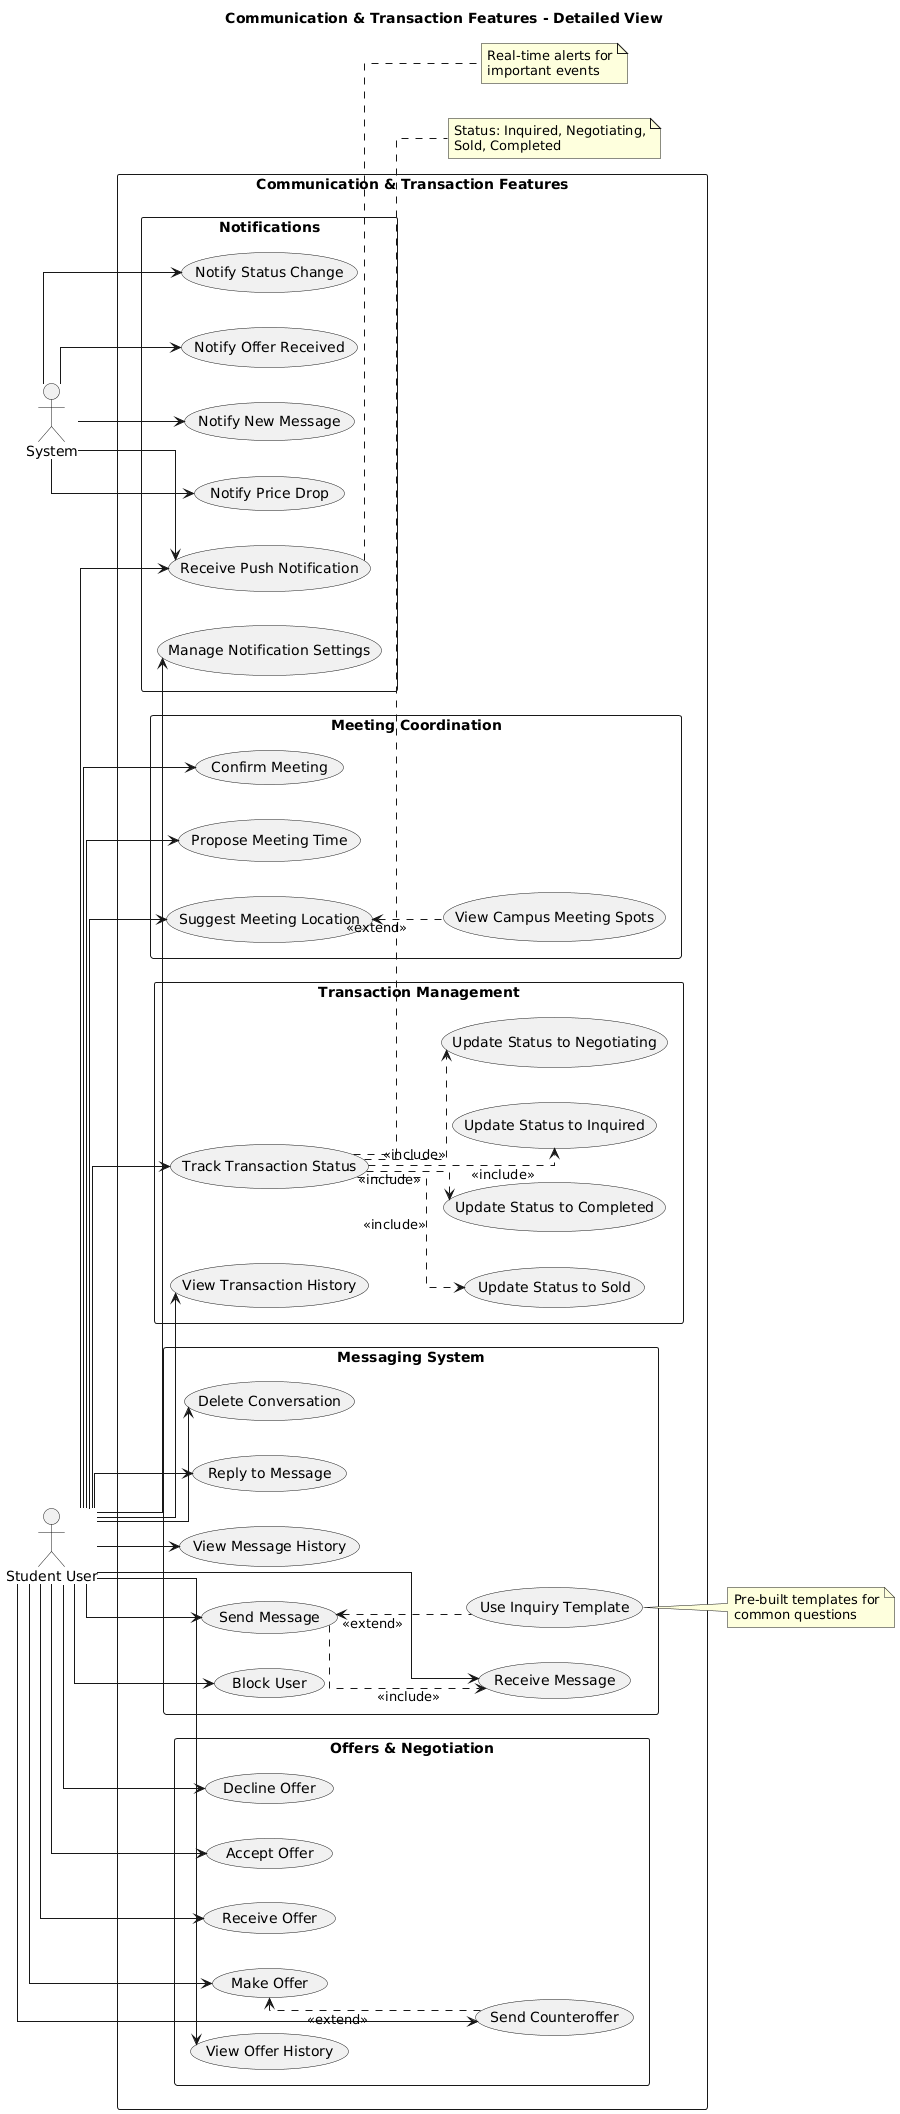

The diagram above was rendered by PlantUML. Its source (embedded in the PNG):
@startuml
title Communication & Transaction Features - Detailed View

left to right direction
skinparam packageStyle rectangle
skinparam linetype ortho

actor "Student User" as Student
actor "System" as System

package "Communication & Transaction Features" {
  
  package "Messaging System" {
    usecase "Send Message" as UC1
    usecase "Receive Message" as UC2
    usecase "View Message History" as UC3
    usecase "Use Inquiry Template" as UC4
    usecase "Reply to Message" as UC5
    usecase "Delete Conversation" as UC6
    usecase "Block User" as UC7
  }
  
  package "Offers & Negotiation" {
    usecase "Make Offer" as UC8
    usecase "Receive Offer" as UC9
    usecase "Accept Offer" as UC10
    usecase "Decline Offer" as UC11
    usecase "Send Counteroffer" as UC12
    usecase "View Offer History" as UC13
  }
  
  package "Transaction Management" {
    usecase "Track Transaction Status" as UC14
    usecase "Update Status to Inquired" as UC15
    usecase "Update Status to Negotiating" as UC16
    usecase "Update Status to Sold" as UC17
    usecase "Update Status to Completed" as UC18
    usecase "View Transaction History" as UC19
  }
  
  package "Meeting Coordination" {
    usecase "Suggest Meeting Location" as UC20
    usecase "View Campus Meeting Spots" as UC21
    usecase "Propose Meeting Time" as UC22
    usecase "Confirm Meeting" as UC23
  }
  
  package "Notifications" {
    usecase "Receive Push Notification" as UC24
    usecase "Notify New Message" as UC25
    usecase "Notify Offer Received" as UC26
    usecase "Notify Status Change" as UC27
    usecase "Notify Price Drop" as UC28
    usecase "Manage Notification Settings" as UC29
  }
}

' Student connections
Student --> UC1
Student --> UC2
Student --> UC3
Student --> UC5
Student --> UC6
Student --> UC7
Student --> UC8
Student --> UC9
Student --> UC10
Student --> UC11
Student --> UC12
Student --> UC13
Student --> UC14
Student --> UC19
Student --> UC20
Student --> UC22
Student --> UC23
Student --> UC24
Student --> UC29

' System connections
System --> UC24
System --> UC25
System --> UC26
System --> UC27
System --> UC28

' Include relationships
UC1 ..> UC2 : <<include>>
UC14 ..> UC15 : <<include>>
UC14 ..> UC16 : <<include>>
UC14 ..> UC17 : <<include>>
UC14 ..> UC18 : <<include>>

' Extend relationships
UC1 <.. UC4 : <<extend>>
UC8 <.. UC12 : <<extend>>
UC20 <.. UC21 : <<extend>>

note right of UC4
  Pre-built templates for
  common questions
end note

note right of UC14
  Status: Inquired, Negotiating,
  Sold, Completed
end note

note right of UC24
  Real-time alerts for
  important events
end note
@enduml